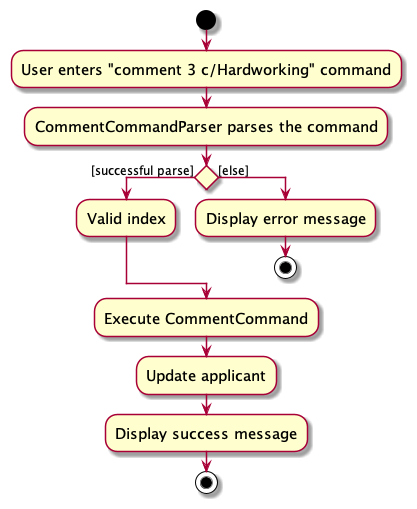

The diagram above was rendered by PlantUML. Its source (embedded in the PNG):
@startuml
skin rose
skinparam ActivityFontSize 15
skinparam ArrowFontSize 12
start
:User enters "comment 3 c/Hardworking" command;
:CommentCommandParser parses the command;
if () then ([successful parse])
    :Valid index;
else ([else])
    :Display error message;
    stop
endif

:Execute CommentCommand;
:Update applicant;
:Display success message;
stop
@enduml